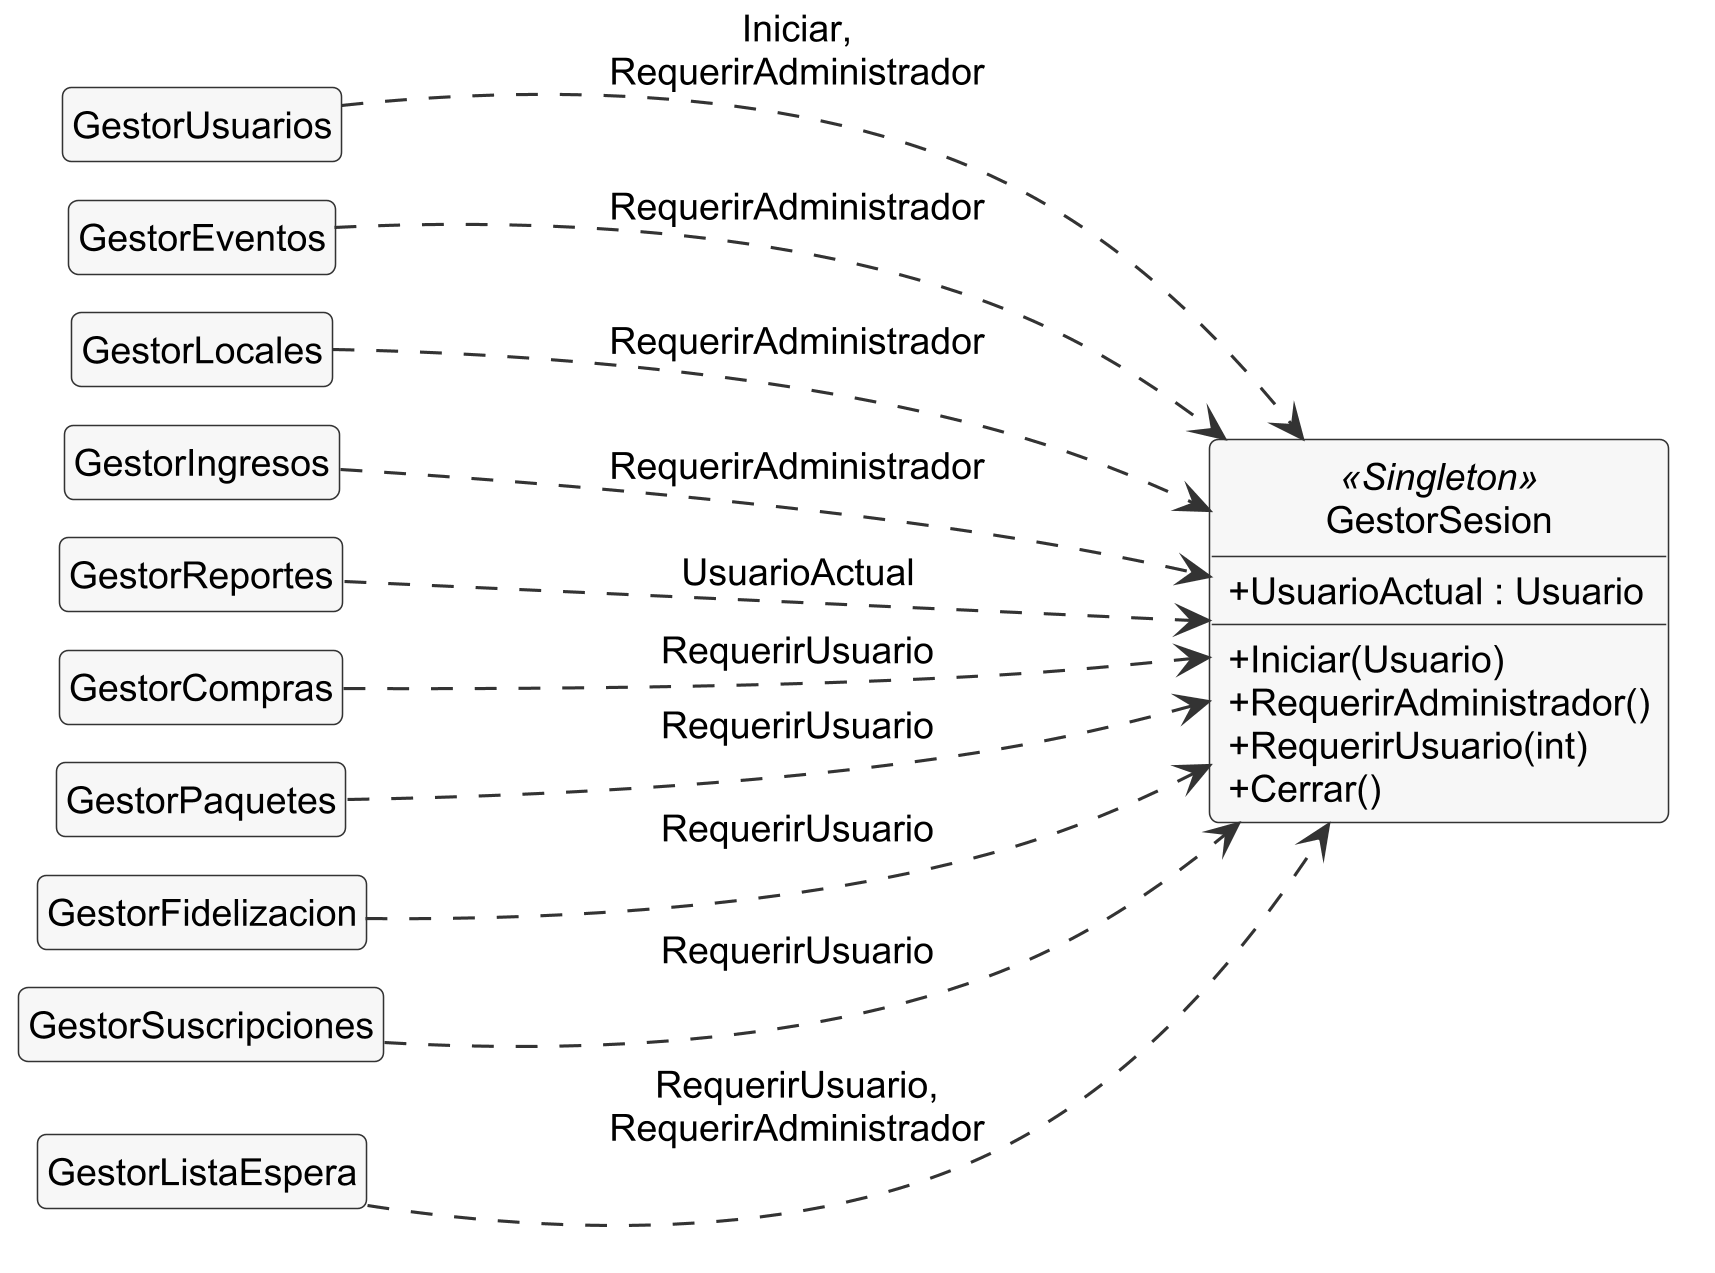

The diagram above was rendered by PlantUML. Its source (embedded in the PNG):
@startuml clases-6-autorizacion
skinparamlocked dpi 300
!include _estilo.iuml
left to right direction
skinparam nodesep 12
skinparam ranksep 140
hide empty members
' Diagrama de clases, vista 6 de 8: verificación de identidad y de perfil en el negocio.
' Fuente: llamadas a GestorSesion en Repo/*.cs. Cada gestor verifica quién llama antes de
' operar (RN-34, RN-41, RN-42). Las demás dependencias entre gestores están en la tabla de
' justificación, y las operaciones de cada gestor en las vistas 4 y 5.

class GestorUsuarios
class GestorEventos
class GestorLocales
class GestorIngresos
class GestorReportes
class GestorCompras
class GestorPaquetes
class GestorFidelizacion
class GestorSuscripciones
class GestorListaEspera
class GestorSesion <<Singleton>> {
  + UsuarioActual : Usuario
  + Iniciar(Usuario)
  + RequerirAdministrador()
  + RequerirUsuario(int)
  + Cerrar()
}

GestorUsuarios ..> GestorSesion : Iniciar,\nRequerirAdministrador
GestorEventos ..> GestorSesion : RequerirAdministrador
GestorLocales ..> GestorSesion : RequerirAdministrador
GestorIngresos ..> GestorSesion : RequerirAdministrador
GestorReportes ..> GestorSesion : UsuarioActual
GestorCompras ..> GestorSesion : RequerirUsuario
GestorPaquetes ..> GestorSesion : RequerirUsuario
GestorFidelizacion ..> GestorSesion : RequerirUsuario
GestorSuscripciones ..> GestorSesion : RequerirUsuario
GestorListaEspera ..> GestorSesion : RequerirUsuario,\nRequerirAdministrador
@enduml